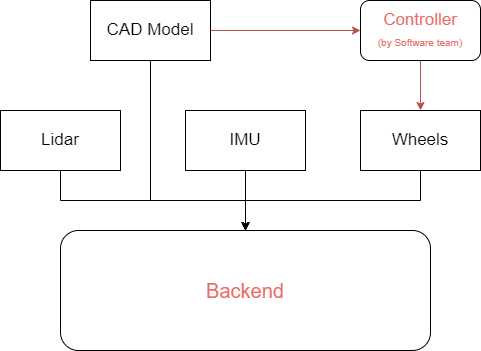

The diagram above was exported from draw.io. Its source (the exported page's mxGraphModel, read from the mxfile embedded in the PNG):
<mxGraphModel dx="990" dy="573" grid="0" gridSize="10" guides="1" tooltips="1" connect="1" arrows="1" fold="1" page="1" pageScale="1" pageWidth="827" pageHeight="1169" math="0" shadow="0">
  <root>
    <mxCell id="0" />
    <mxCell id="1" parent="0" />
    <mxCell id="SFow7lnHBpN_ienbPEBl-9" style="edgeStyle=orthogonalEdgeStyle;rounded=0;orthogonalLoop=1;jettySize=auto;html=1;exitX=1;exitY=0.5;exitDx=0;exitDy=0;entryX=0;entryY=0.5;entryDx=0;entryDy=0;fontSize=17;fontColor=#EA6B66;fillColor=#f8cecc;strokeColor=#b85450;" edge="1" parent="1" source="SFow7lnHBpN_ienbPEBl-1" target="SFow7lnHBpN_ienbPEBl-3">
      <mxGeometry relative="1" as="geometry" />
    </mxCell>
    <mxCell id="SFow7lnHBpN_ienbPEBl-16" style="edgeStyle=orthogonalEdgeStyle;rounded=0;orthogonalLoop=1;jettySize=auto;html=1;exitX=0.5;exitY=1;exitDx=0;exitDy=0;fontSize=17;fontColor=#EA6B66;" edge="1" parent="1" source="SFow7lnHBpN_ienbPEBl-1" target="SFow7lnHBpN_ienbPEBl-6">
      <mxGeometry relative="1" as="geometry">
        <Array as="points">
          <mxPoint x="280" y="300" />
          <mxPoint x="375" y="300" />
        </Array>
      </mxGeometry>
    </mxCell>
    <mxCell id="SFow7lnHBpN_ienbPEBl-1" value="&lt;font style=&quot;font-size: 17px&quot;&gt;CAD Model&lt;/font&gt;" style="rounded=0;whiteSpace=wrap;html=1;" vertex="1" parent="1">
      <mxGeometry x="220" y="100" width="120" height="60" as="geometry" />
    </mxCell>
    <mxCell id="SFow7lnHBpN_ienbPEBl-15" style="edgeStyle=orthogonalEdgeStyle;rounded=0;orthogonalLoop=1;jettySize=auto;html=1;exitX=0.5;exitY=1;exitDx=0;exitDy=0;entryX=0.5;entryY=0;entryDx=0;entryDy=0;fontSize=17;fontColor=#EA6B66;" edge="1" parent="1" source="SFow7lnHBpN_ienbPEBl-2" target="SFow7lnHBpN_ienbPEBl-6">
      <mxGeometry relative="1" as="geometry" />
    </mxCell>
    <mxCell id="SFow7lnHBpN_ienbPEBl-2" value="&lt;font style=&quot;font-size: 17px&quot;&gt;Wheels&lt;/font&gt;" style="rounded=0;whiteSpace=wrap;html=1;" vertex="1" parent="1">
      <mxGeometry x="490" y="210" width="120" height="60" as="geometry" />
    </mxCell>
    <mxCell id="SFow7lnHBpN_ienbPEBl-10" style="edgeStyle=orthogonalEdgeStyle;rounded=0;orthogonalLoop=1;jettySize=auto;html=1;exitX=0.5;exitY=1;exitDx=0;exitDy=0;entryX=0.5;entryY=0;entryDx=0;entryDy=0;fontSize=17;fontColor=#EA6B66;fillColor=#f8cecc;strokeColor=#b85450;" edge="1" parent="1" source="SFow7lnHBpN_ienbPEBl-3" target="SFow7lnHBpN_ienbPEBl-2">
      <mxGeometry relative="1" as="geometry" />
    </mxCell>
    <mxCell id="SFow7lnHBpN_ienbPEBl-3" value="Controller&lt;br style=&quot;font-size: 11px&quot;&gt;&lt;font size=&quot;1&quot;&gt;(by Software team)&lt;/font&gt;" style="rounded=1;whiteSpace=wrap;html=1;fontSize=17;fontColor=#EA6B66;" vertex="1" parent="1">
      <mxGeometry x="490" y="100" width="120" height="60" as="geometry" />
    </mxCell>
    <mxCell id="SFow7lnHBpN_ienbPEBl-13" style="edgeStyle=orthogonalEdgeStyle;rounded=0;orthogonalLoop=1;jettySize=auto;html=1;exitX=0.5;exitY=1;exitDx=0;exitDy=0;entryX=0.5;entryY=0;entryDx=0;entryDy=0;fontSize=17;fontColor=#EA6B66;" edge="1" parent="1" source="SFow7lnHBpN_ienbPEBl-4" target="SFow7lnHBpN_ienbPEBl-6">
      <mxGeometry relative="1" as="geometry" />
    </mxCell>
    <mxCell id="SFow7lnHBpN_ienbPEBl-4" value="IMU" style="rounded=0;whiteSpace=wrap;html=1;fontSize=17;" vertex="1" parent="1">
      <mxGeometry x="315" y="210" width="120" height="60" as="geometry" />
    </mxCell>
    <mxCell id="SFow7lnHBpN_ienbPEBl-14" style="edgeStyle=orthogonalEdgeStyle;rounded=0;orthogonalLoop=1;jettySize=auto;html=1;exitX=0.5;exitY=1;exitDx=0;exitDy=0;entryX=0.5;entryY=0;entryDx=0;entryDy=0;fontSize=17;fontColor=#EA6B66;" edge="1" parent="1" source="SFow7lnHBpN_ienbPEBl-5" target="SFow7lnHBpN_ienbPEBl-6">
      <mxGeometry relative="1" as="geometry" />
    </mxCell>
    <mxCell id="SFow7lnHBpN_ienbPEBl-5" value="Lidar" style="rounded=0;whiteSpace=wrap;html=1;fontSize=17;" vertex="1" parent="1">
      <mxGeometry x="130" y="210" width="120" height="60" as="geometry" />
    </mxCell>
    <mxCell id="SFow7lnHBpN_ienbPEBl-6" value="&lt;font style=&quot;font-size: 20px&quot; color=&quot;#ea6b66&quot;&gt;Backend&lt;/font&gt;" style="rounded=1;whiteSpace=wrap;html=1;" vertex="1" parent="1">
      <mxGeometry x="190" y="330" width="370" height="120" as="geometry" />
    </mxCell>
  </root>
</mxGraphModel>